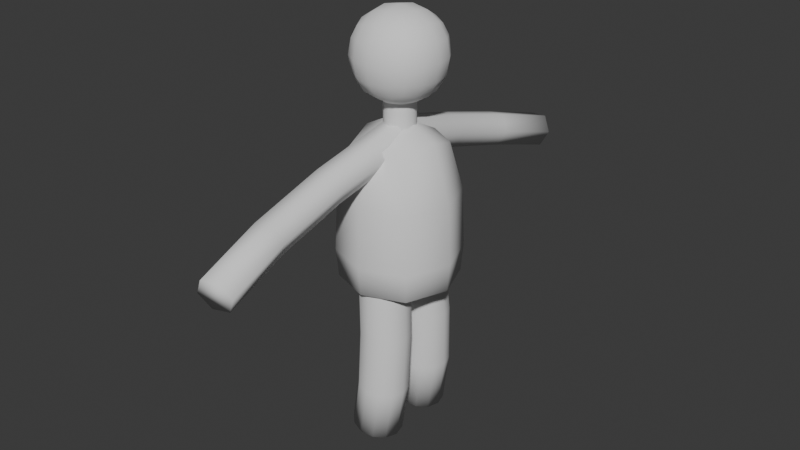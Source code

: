 # Source: Character1.blend  (saved by Blender 4.5.90; exported with 4.5.12 LTS)
import bpy
from mathutils import Matrix  # noqa: F401  (used for matrix-valued properties, if any)

bpy.ops.wm.read_factory_settings(use_empty=True)
scene = bpy.context.scene
scene.name = 'Scene'

# ---- collections
col_collection = bpy.data.collections.new('Collection'); scene.collection.children.link(col_collection)

# ---- world
world_world = bpy.data.worlds.new('World'); scene.world = world_world
world_world.use_nodes = True; world_world.node_tree.nodes.clear()
_N = world_world.node_tree.nodes; _L = world_world.node_tree.links
n0 = _N.new('ShaderNodeOutputWorld'); n0.name = 'World Output'; n0.location = (300, 300)
n1 = _N.new('ShaderNodeBackground'); n1.name = 'Background'; n1.location = (10, 300)
n1.inputs[0].default_value = (0.05088, 0.05088, 0.05088, 1.0)
_L.new(n1.outputs[0], n0.inputs[0])
n0.is_active_output = True
world_world.color = (0.05088, 0.05088, 0.05088)
world_world.use_sun_shadow = False
world_world.sun_shadow_jitter_overblur = 0.0

# ---- meshes
me_nurbspath_001 = bpy.data.meshes.new('NurbsPath.001')
me_nurbspath_001.from_pydata([(-3.335, 0.3043, 0.8503), (-3.241, -0.2579, 0.8503), (-3.332, -0.5621, 0.3771), (-3.518, -0.3043, -0.09618), (-3.612, 0.2579, -0.09618), (-3.521, 0.5621, 0.3771), (-3.335, 0.3043, 0.8503), (-3.241, -0.2579, 0.8503), (-3.332, -0.5621, 0.3771), (-3.518, -0.3043, -0.09618), (-3.612, 0.2579, -0.09618), (-3.521, 0.5621, 0.3771), (-0.7523, 0.6038, 0.07894), (-0.7145, 0.03535, 0.09579), (-0.8344, -0.2722, -0.3689), (-0.9922, -0.01119, -0.8505), (-1.03, 0.5573, -0.8673), (-0.9101, 0.8648, -0.4026), (1.645, 0.6037, -0.626), (1.616, 0.03551, -0.5897), (1.463, -0.2718, -1.045), (1.338, -0.01102, -1.536), (1.366, 0.5571, -1.572), (1.519, 0.8645, -1.117), (3.855, 0.302, -1.264), (3.752, -0.2556, -1.206), (3.561, -0.5577, -1.65), (3.472, -0.302, -2.152), (3.575, 0.2556, -2.21), (3.766, 0.5577, -1.766), (-3.821, 0.3043, 0.8503), (-3.915, -0.2579, 0.8503), (-3.824, -0.5621, 0.3771), (-3.638, -0.3043, -0.09618), (-3.544, 0.2579, -0.09618), (-3.635, 0.5621, 0.3771), (-3.821, 0.3043, 0.8503), (-3.915, -0.2579, 0.8503), (-3.824, -0.5621, 0.3771), (-3.638, -0.3043, -0.09618), (-3.544, 0.2579, -0.09618), (-3.635, 0.5621, 0.3771), (-6.404, 0.6038, 0.07894), (-6.441, 0.03535, 0.09579), (-6.321, -0.2722, -0.3689), (-6.164, -0.01119, -0.8505), (-6.126, 0.5573, -0.8673), (-6.246, 0.8648, -0.4026), (-8.8, 0.6037, -0.626), (-8.772, 0.03552, -0.5897), (-8.619, -0.2718, -1.045), (-8.494, -0.01102, -1.536), (-8.522, 0.5571, -1.572), (-8.675, 0.8645, -1.117), (-11.01, 0.302, -1.264), (-10.91, -0.2556, -1.206), (-10.72, -0.5577, -1.65), (-10.63, -0.302, -2.152), (-10.73, 0.2557, -2.21), (-10.92, 0.5577, -1.766), (0.4461, 0.6038, -0.2735), (0.3045, 0.8646, -0.7598), (0.451, 0.03543, -0.247), (0.3143, -0.272, -0.7068), (0.1727, -0.0111, -1.193), (0.1678, 0.5572, -1.22), (-7.602, 0.6038, -0.2735), (-7.46, 0.8647, -0.7598), (-7.607, 0.03543, -0.247), (-7.47, -0.272, -0.7068), (-7.329, -0.0111, -1.193), (-7.324, 0.5572, -1.22), (-4.415, 0.8374, 1.961), (-4.415, 0.8374, 3.636), (-2.741, 0.8374, 1.961), (-2.741, 0.8374, 3.636), (-4.415, -0.8374, 1.961), (-4.415, -0.8374, 3.636), (-2.741, -0.8374, 1.961), (-2.741, -0.8374, 3.636), (-3.081, 0.9595, 1.839), (-3.578, 1.021, 1.777), (-4.075, 0.9595, 1.839), (-4.537, 0.9595, 2.301), (-4.599, 1.021, 2.798), (-4.537, 0.9595, 3.295), (-4.075, 0.9595, 3.758), (-3.578, 1.021, 3.819), (-3.081, 0.9595, 3.758), (-2.618, 0.9595, 3.295), (-2.557, 1.021, 2.798), (-2.618, 0.9595, 2.301), (-2.618, -0.4968, 1.839), (-2.557, 8.526e-08, 1.777), (-2.618, 0.4968, 1.839), (-2.618, 0.4968, 3.758), (-2.557, 1.211e-07, 3.819), (-2.618, -0.4968, 3.758), (-2.618, -0.9595, 3.295), (-2.557, -1.021, 2.798), (-2.618, -0.9595, 2.301), (-4.075, -0.9595, 1.839), (-3.578, -1.021, 1.777), (-3.081, -0.9595, 1.839), (-3.081, -0.9595, 3.758), (-3.578, -1.021, 3.819), (-4.075, -0.9595, 3.758), (-4.537, -0.9595, 3.295), (-4.599, -1.021, 2.798), (-4.537, -0.9595, 2.301), (-4.537, 0.4968, 1.839), (-4.599, 2.213e-07, 1.777), (-4.537, -0.4968, 1.839), (-4.537, -0.4968, 3.758), (-4.599, 2.026e-07, 3.819), (-4.537, 0.4968, 3.758), (-4.107, 1.221, 2.269), (-4.136, 1.309, 2.798), (-4.107, 1.221, 3.328), (-3.578, 1.309, 2.24), (-3.578, 1.406, 2.798), (-3.578, 1.309, 3.356), (-3.048, 1.221, 2.269), (-3.02, 1.309, 2.798), (-3.048, 1.221, 3.328), (-2.357, 0.5295, 2.269), (-2.269, 0.5579, 2.798), (-2.357, 0.5295, 3.328), (-2.269, 5.705e-08, 2.24), (-2.172, 7.934e-08, 2.798), (-2.269, 1.085e-07, 3.356), (-2.357, -0.5295, 2.269), (-2.269, -0.5579, 2.798), (-2.357, -0.5295, 3.328), (-3.048, -1.221, 2.269), (-3.02, -1.309, 2.798), (-3.048, -1.221, 3.328), (-3.578, -1.309, 2.24), (-3.578, -1.406, 2.798), (-3.578, -1.309, 3.356), (-4.107, -1.221, 2.269), (-4.136, -1.309, 2.798), (-4.107, -1.221, 3.328), (-4.799, -0.5295, 2.269), (-4.887, -0.5579, 2.798), (-4.799, -0.5295, 3.328), (-4.887, 2.557e-07, 2.24), (-4.984, 2.335e-07, 2.798), (-4.887, 2.043e-07, 3.356), (-4.799, 0.5295, 2.269), (-4.887, 0.5579, 2.798), (-4.799, 0.5295, 3.328), (-3.048, 0.5295, 1.577), (-3.02, 1.445e-07, 1.489), (-3.048, -0.5295, 1.577), (-3.578, 0.5579, 1.489), (-3.578, 1.564e-07, 1.392), (-3.578, -0.5579, 1.489), (-4.107, 0.5295, 1.577), (-4.136, 1.605e-07, 1.489), (-4.107, -0.5295, 1.577), (-3.048, -0.5295, 4.019), (-3.02, 1.133e-07, 4.108), (-3.048, 0.5295, 4.019), (-3.578, -0.5579, 4.108), (-3.578, 1.58e-07, 4.204), (-3.578, 0.5579, 4.108), (-4.107, -0.5295, 4.019), (-4.136, 2.089e-07, 4.108), (-4.107, 0.5295, 4.019), (-3.089, 1.35e-07, 0.6769), (-3.089, 1.35e-07, 1.751), (-3.126, -0.1871, 0.6769), (-3.126, -0.1871, 1.751), (-3.232, -0.3458, 0.6769), (-3.232, -0.3458, 1.751), (-3.391, -0.4518, 0.6769), (-3.391, -0.4518, 1.751), (-3.578, -0.489, 0.6769), (-3.578, -0.489, 1.751), (-3.765, -0.4518, 0.6769), (-3.765, -0.4518, 1.751), (-3.924, -0.3458, 0.6769), (-3.924, -0.3458, 1.751), (-4.03, -0.1871, 0.6769), (-4.03, -0.1871, 1.751), (-4.067, 1.778e-07, 0.6769), (-4.067, 1.778e-07, 1.751), (-4.03, 0.1871, 0.6769), (-4.03, 0.1871, 1.751), (-3.924, 0.3458, 0.6769), (-3.924, 0.3458, 1.751), (-3.765, 0.4518, 0.6769), (-3.765, 0.4518, 1.751), (-3.578, 0.489, 0.6769), (-3.578, 0.489, 1.751), (-3.391, 0.4518, 0.6769), (-3.391, 0.4518, 1.751), (-3.232, 0.3458, 0.6769), (-3.232, 0.3458, 1.751), (-3.126, 0.1871, 0.6769), (-3.126, 0.1871, 1.751), (-4.607, 1.029, -4.312), (-4.607, 1.029, 0.08886), (-2.549, 1.029, -4.312), (-2.549, 1.029, 0.08886), (-4.607, -1.029, -4.312), (-4.607, -1.029, 0.08886), (-2.549, -1.029, -4.312), (-2.549, -1.029, 0.08886), (-4.95, 1.372, -3.253), (-2.206, 1.372, -3.253), (-2.206, -1.372, -3.253), (-4.95, -1.372, -3.253), (-3.578, 1.254, -4.323), (-4.891, 1.313, -1.395), (-3.578, 1.254, 0.3996), (-2.265, 1.313, -4.143), (-2.324, 9.774e-08, -4.323), (-2.324, 1.131e-07, 0.3996), (-2.265, -1.313, -4.143), (-3.578, -1.254, -4.323), (-3.578, -1.254, 0.3996), (-4.891, -1.313, -4.143), (-4.832, 2.189e-07, -4.323), (-4.832, 2.131e-07, 0.3996), (-4.891, 1.313, -4.143), (-2.265, 1.313, -1.395), (-2.265, -1.313, -1.395), (-4.891, -1.313, -1.395), (-5.464, 2.388e-07, -3.253), (-3.578, -1.886, -3.253), (-1.692, 7.396e-08, -3.253), (-3.578, 1.886, -3.253), (-3.578, 1.807, -1.364), (-1.771, 8.892e-08, -1.364), (-3.578, -1.807, -1.364), (-5.385, 2.239e-07, -1.364), (-3.578, 1.468e-07, -4.345), (-3.578, 1.583e-07, 1.052), (-5.385, 2.277e-07, -4.144), (-3.578, -1.807, -4.144), (-1.771, 9.276e-08, -4.144), (-3.578, 1.807, -4.144), (-3.567, -0.07694, -3.671), (-3.461, 0.3217, -3.707), (-3.17, 0.6157, -3.718), (-2.771, 0.7262, -3.702), (-2.372, 0.6235, -3.662), (-2.079, 0.3353, -3.61), (-1.971, -0.0613, -3.559), (-2.077, -0.46, -3.523), (-2.369, -0.7539, -3.512), (-2.767, -0.8644, -3.528), (-3.167, -0.7618, -3.568), (-3.459, -0.4735, -3.62), (-3.435, -0.2279, -5.77), (-3.331, 0.1729, -5.775), (-3.04, 0.4681, -5.768), (-2.642, 0.5787, -5.749), (-2.241, 0.475, -5.725), (-1.947, 0.1849, -5.702), (-1.837, -0.214, -5.686), (-1.941, -0.6148, -5.681), (-2.231, -0.9101, -5.688), (-2.63, -1.021, -5.707), (-3.03, -0.917, -5.731), (-3.325, -0.6268, -5.754), (-3.355, -0.1931, -7.585), (-3.253, 0.2066, -7.549), (-2.964, 0.5011, -7.517), (-2.565, 0.6117, -7.496), (-2.164, 0.5085, -7.492), (-1.868, 0.2194, -7.506), (-1.756, -0.1783, -7.535), (-1.859, -0.578, -7.57), (-2.148, -0.8725, -7.603), (-2.547, -0.9831, -7.624), (-2.948, -0.8799, -7.628), (-3.244, -0.5908, -7.614), (-3.329, 0.02587, -9.113), (-3.228, 0.4176, -9.026), (-2.939, 0.7073, -8.961), (-2.54, 0.8173, -8.936), (-2.139, 0.7181, -8.958), (-1.842, 0.4364, -9.022), (-1.729, 0.04751, -9.109), (-1.831, -0.3442, -9.196), (-2.12, -0.6339, -9.261), (-2.518, -0.7439, -9.286), (-2.92, -0.6447, -9.264), (-3.216, -0.363, -9.201), (-3.589, -0.07694, -3.671), (-3.695, 0.3217, -3.707), (-3.986, 0.6157, -3.718), (-4.385, 0.7262, -3.702), (-4.784, 0.6235, -3.662), (-5.077, 0.3353, -3.61), (-5.185, -0.0613, -3.559), (-5.079, -0.46, -3.523), (-4.787, -0.7539, -3.512), (-4.389, -0.8644, -3.528), (-3.989, -0.7618, -3.568), (-3.697, -0.4735, -3.62), (-3.721, -0.2279, -5.77), (-3.825, 0.1729, -5.775), (-4.116, 0.4681, -5.768), (-4.514, 0.5787, -5.749), (-4.914, 0.475, -5.725), (-5.209, 0.1849, -5.702), (-5.319, -0.214, -5.686), (-5.215, -0.6148, -5.681), (-4.924, -0.9101, -5.688), (-4.526, -1.021, -5.707), (-4.126, -0.917, -5.731), (-3.831, -0.6268, -5.754), (-3.8, -0.1931, -7.585), (-3.903, 0.2066, -7.549), (-4.192, 0.5011, -7.517), (-4.591, 0.6117, -7.496), (-4.992, 0.5085, -7.492), (-5.288, 0.2194, -7.506), (-5.4, -0.1783, -7.535), (-5.297, -0.578, -7.57), (-5.008, -0.8725, -7.603), (-4.609, -0.9831, -7.624), (-4.208, -0.8799, -7.628), (-3.912, -0.5908, -7.614), (-3.827, 0.02587, -9.113), (-3.928, 0.4176, -9.026), (-4.217, 0.7073, -8.961), (-4.616, 0.8173, -8.936), (-5.017, 0.7181, -8.958), (-5.314, 0.4364, -9.022), (-5.427, 0.04751, -9.109), (-5.325, -0.3442, -9.196), (-5.036, -0.6339, -9.261), (-4.638, -0.7439, -9.286), (-4.236, -0.6447, -9.264), (-3.939, -0.363, -9.201), (-3.395, -0.2105, -6.678), (-3.284, -0.6088, -6.684), (-3.292, 0.1897, -6.662), (-3.002, 0.4846, -6.642), (-2.603, 0.5952, -6.622), (-2.203, 0.4918, -6.608), (-1.908, 0.2021, -6.604), (-1.797, -0.1962, -6.61), (-1.9, -0.5964, -6.626), (-2.19, -0.8913, -6.646), (-2.588, -1.002, -6.665), (-2.989, -0.8985, -6.679), (-3.761, -0.2105, -6.678), (-3.872, -0.6088, -6.684), (-3.864, 0.1897, -6.662), (-4.154, 0.4846, -6.642), (-4.552, 0.5952, -6.622), (-4.953, 0.4918, -6.608), (-5.248, 0.2021, -6.604), (-5.359, -0.1962, -6.61), (-5.256, -0.5964, -6.626), (-4.966, -0.8913, -6.646), (-4.568, -1.002, -6.665), (-4.167, -0.8985, -6.679), (-2.537, -0.3665, -9.201), (-2.942, 0.01835, -9.115), (-2.116, 0.05504, -9.107), (-2.522, 0.4399, -9.021), (-4.619, -0.3665, -9.201), (-4.214, 0.01835, -9.115), (-5.039, 0.05504, -9.107), (-4.634, 0.4399, -9.021)], [], [(25, 28, 29, 24), (26, 27, 28, 25), (3, 5, 4), (2, 5, 3), (2, 0, 5), (1, 0, 2), (6, 12, 17, 11), (7, 13, 12, 6), (8, 14, 13, 7), (9, 15, 14, 8), (10, 16, 15, 9), (11, 17, 16, 10), (60, 18, 23, 61), (62, 19, 18, 60), (63, 20, 19, 62), (64, 21, 20, 63), (65, 22, 21, 64), (61, 23, 22, 65), (18, 24, 29, 23), (19, 25, 24, 18), (20, 26, 25, 19), (21, 27, 26, 20), (22, 28, 27, 21), (23, 29, 28, 22), (33, 34, 35), (32, 33, 35), (32, 35, 30), (31, 32, 30), (36, 41, 47, 42), (37, 36, 42, 43), (38, 37, 43, 44), (39, 38, 44, 45), (40, 39, 45, 46), (41, 40, 46, 47), (66, 67, 53, 48), (68, 66, 48, 49), (69, 68, 49, 50), (70, 69, 50, 51), (71, 70, 51, 52), (67, 71, 52, 53), (48, 53, 59, 54), (49, 48, 54, 55), (50, 49, 55, 56), (51, 50, 56, 57), (52, 51, 57, 58), (53, 52, 58, 59), (17, 61, 65, 16), (16, 65, 64, 15), (15, 64, 63, 14), (14, 63, 62, 13), (13, 62, 60, 12), (12, 60, 61, 17), (47, 46, 71, 67), (46, 45, 70, 71), (45, 44, 69, 70), (44, 43, 68, 69), (43, 42, 66, 68), (42, 47, 67, 66), (55, 58, 57, 56), (59, 58, 55, 54), (116, 117, 120, 119), (117, 118, 121, 120), (119, 120, 123, 122), (120, 121, 124, 123), (72, 83, 116, 82), (83, 84, 117, 116), (84, 85, 118, 117), (85, 73, 86, 118), (118, 86, 87, 121), (121, 87, 88, 124), (124, 88, 75, 89), (123, 124, 89, 90), (122, 123, 90, 91), (80, 122, 91, 74), (81, 119, 122, 80), (82, 116, 119, 81), (125, 126, 129, 128), (126, 127, 130, 129), (128, 129, 132, 131), (129, 130, 133, 132), (74, 91, 125, 94), (91, 90, 126, 125), (90, 89, 127, 126), (89, 75, 95, 127), (127, 95, 96, 130), (130, 96, 97, 133), (133, 97, 79, 98), (132, 133, 98, 99), (131, 132, 99, 100), (92, 131, 100, 78), (93, 128, 131, 92), (94, 125, 128, 93), (134, 135, 138, 137), (135, 136, 139, 138), (137, 138, 141, 140), (138, 139, 142, 141), (78, 100, 134, 103), (100, 99, 135, 134), (99, 98, 136, 135), (98, 79, 104, 136), (136, 104, 105, 139), (139, 105, 106, 142), (142, 106, 77, 107), (141, 142, 107, 108), (140, 141, 108, 109), (101, 140, 109, 76), (102, 137, 140, 101), (103, 134, 137, 102), (143, 144, 147, 146), (144, 145, 148, 147), (146, 147, 150, 149), (147, 148, 151, 150), (76, 109, 143, 112), (109, 108, 144, 143), (108, 107, 145, 144), (107, 77, 113, 145), (145, 113, 114, 148), (148, 114, 115, 151), (151, 115, 73, 85), (150, 151, 85, 84), (149, 150, 84, 83), (110, 149, 83, 72), (111, 146, 149, 110), (112, 143, 146, 111), (152, 153, 156, 155), (153, 154, 157, 156), (155, 156, 159, 158), (156, 157, 160, 159), (74, 94, 152, 80), (94, 93, 153, 152), (93, 92, 154, 153), (92, 78, 103, 154), (154, 103, 102, 157), (157, 102, 101, 160), (160, 101, 76, 112), (159, 160, 112, 111), (158, 159, 111, 110), (82, 158, 110, 72), (81, 155, 158, 82), (80, 152, 155, 81), (161, 162, 165, 164), (162, 163, 166, 165), (164, 165, 168, 167), (165, 166, 169, 168), (79, 97, 161, 104), (97, 96, 162, 161), (96, 95, 163, 162), (95, 75, 88, 163), (163, 88, 87, 166), (166, 87, 86, 169), (169, 86, 73, 115), (168, 169, 115, 114), (167, 168, 114, 113), (106, 167, 113, 77), (105, 164, 167, 106), (104, 161, 164, 105), (173, 175, 174, 172), (175, 177, 176, 174), (177, 179, 178, 176), (179, 181, 180, 178), (181, 183, 182, 180), (183, 185, 184, 182), (185, 187, 186, 184), (187, 189, 188, 186), (189, 191, 190, 188), (191, 193, 192, 190), (193, 195, 194, 192), (195, 197, 196, 194), (197, 199, 198, 196), (199, 201, 200, 198), (201, 171, 170, 200), (210, 215, 234, 233), (215, 203, 216, 234), (234, 216, 205, 227), (233, 234, 227, 211), (211, 227, 235, 232), (227, 205, 219, 235), (235, 219, 209, 228), (232, 235, 228, 212), (212, 228, 236, 231), (228, 209, 222, 236), (236, 222, 207, 229), (231, 236, 229, 213), (213, 229, 237, 230), (229, 207, 225, 237), (237, 225, 203, 215), (230, 237, 215, 210), (204, 218, 238, 214), (218, 208, 221, 238), (238, 221, 206, 224), (214, 238, 224, 202), (209, 219, 239, 222), (219, 205, 216, 239), (239, 216, 203, 225), (222, 239, 225, 207), (206, 223, 240, 224), (223, 213, 230, 240), (240, 230, 210, 226), (224, 240, 226, 202), (208, 220, 241, 221), (220, 212, 231, 241), (241, 231, 213, 223), (221, 241, 223, 206), (204, 217, 242, 218), (217, 211, 232, 242), (242, 232, 212, 220), (218, 242, 220, 208), (202, 226, 243, 214), (226, 210, 233, 243), (243, 233, 211, 217), (214, 243, 217, 204), (244, 256, 267, 255), (245, 257, 256, 244), (246, 258, 257, 245), (247, 259, 258, 246), (248, 260, 259, 247), (249, 261, 260, 248), (250, 262, 261, 249), (251, 263, 262, 250), (252, 264, 263, 251), (253, 265, 264, 252), (254, 266, 265, 253), (255, 267, 266, 254), (340, 268, 279, 341), (342, 269, 268, 340), (343, 270, 269, 342), (344, 271, 270, 343), (345, 272, 271, 344), (346, 273, 272, 345), (347, 274, 273, 346), (348, 275, 274, 347), (349, 276, 275, 348), (350, 277, 276, 349), (351, 278, 277, 350), (341, 279, 278, 351), (268, 280, 291, 279), (269, 281, 280, 268), (270, 282, 281, 269), (271, 283, 282, 270), (272, 284, 283, 271), (273, 285, 284, 272), (274, 286, 285, 273), (275, 287, 286, 274), (276, 288, 287, 275), (277, 289, 288, 276), (278, 290, 289, 277), (279, 291, 290, 278), (292, 303, 315, 304), (293, 292, 304, 305), (294, 293, 305, 306), (295, 294, 306, 307), (296, 295, 307, 308), (297, 296, 308, 309), (298, 297, 309, 310), (299, 298, 310, 311), (300, 299, 311, 312), (301, 300, 312, 313), (302, 301, 313, 314), (303, 302, 314, 315), (352, 353, 327, 316), (354, 352, 316, 317), (355, 354, 317, 318), (356, 355, 318, 319), (357, 356, 319, 320), (358, 357, 320, 321), (359, 358, 321, 322), (360, 359, 322, 323), (361, 360, 323, 324), (362, 361, 324, 325), (363, 362, 325, 326), (353, 363, 326, 327), (316, 327, 339, 328), (317, 316, 328, 329), (318, 317, 329, 330), (319, 318, 330, 331), (320, 319, 331, 332), (321, 320, 332, 333), (322, 321, 333, 334), (323, 322, 334, 335), (324, 323, 335, 336), (325, 324, 336, 337), (326, 325, 337, 338), (327, 326, 338, 339), (267, 341, 351, 266), (266, 351, 350, 265), (265, 350, 349, 264), (264, 349, 348, 263), (263, 348, 347, 262), (262, 347, 346, 261), (261, 346, 345, 260), (260, 345, 344, 259), (259, 344, 343, 258), (258, 343, 342, 257), (257, 342, 340, 256), (256, 340, 341, 267), (315, 314, 363, 353), (314, 313, 362, 363), (313, 312, 361, 362), (312, 311, 360, 361), (311, 310, 359, 360), (310, 309, 358, 359), (309, 308, 357, 358), (308, 307, 356, 357), (307, 306, 355, 356), (306, 305, 354, 355), (305, 304, 352, 354), (304, 315, 353, 352), (290, 364, 288, 289), (364, 366, 287, 288), (366, 285, 286, 287), (291, 365, 364, 290), (365, 367, 366, 364), (367, 284, 285, 366), (280, 281, 365, 291), (281, 282, 367, 365), (282, 283, 284, 367), (337, 336, 368, 338), (336, 335, 370, 368), (335, 334, 333, 370), (338, 368, 369, 339), (368, 370, 371, 369), (370, 333, 332, 371), (339, 369, 329, 328), (369, 371, 330, 329), (371, 332, 331, 330), (171, 173, 172, 170)])
me_nurbspath_001.polygons.foreach_set('use_smooth', [True] * 326)
_uv = me_nurbspath_001.uv_layers.new(name='UVMap')
_uv.uv.foreach_set('vector', [1.0, 0.1667, 1.0, 0.6667, 1.0, 0.8333, 1.0, 0.0, 1.0, 0.3333, 1.0, 0.5, 1.0, 0.6667, 1.0, 0.1667, 0.6, 0.0, 1.0, 0.0, 0.8, 0.0, 0.4, 0.0, 1.0, 0.0, 0.6, 0.0, 0.4, 0.0, 0.0, 0.0, 1.0, 0.0, 0.2, 0.0, 0.0, 0.0, 0.4, 0.0, 0.0, 1.0, 0.3333, 1.0, 0.3333, 0.8333, 0.0, 0.8333, 0.0, 0.1667, 0.3333, 0.1667, 0.3333, 0.0, 0.0, 0.0, 0.0, 0.3333, 0.3333, 0.3333, 0.3333, 0.1667, 0.0, 0.1667, 0.0, 0.5, 0.3333, 0.5, 0.3333, 0.3333, 0.0, 0.3333, 0.0, 0.6667, 0.3333, 0.6667, 0.3333, 0.5, 0.0, 0.5, 0.0, 0.8333, 0.3333, 0.8333, 0.3333, 0.6667, 0.0, 0.6667, 0.5, 1.0, 0.6667, 1.0, 0.6667, 0.8333, 0.5, 0.8333, 0.5, 0.1667, 0.6667, 0.1667, 0.6667, 0.0, 0.5, 0.0, 0.5, 0.3333, 0.6667, 0.3333, 0.6667, 0.1667, 0.5, 0.1667, 0.5, 0.5, 0.6667, 0.5, 0.6667, 0.3333, 0.5, 0.3333, 0.5, 0.6667, 0.6667, 0.6667, 0.6667, 0.5, 0.5, 0.5, 0.5, 0.8333, 0.6667, 0.8333, 0.6667, 0.6667, 0.5, 0.6667, 0.6667, 1.0, 1.0, 1.0, 1.0, 0.8333, 0.6667, 0.8333, 0.6667, 0.1667, 1.0, 0.1667, 1.0, 0.0, 0.6667, 0.0, 0.6667, 0.3333, 1.0, 0.3333, 1.0, 0.1667, 0.6667, 0.1667, 0.6667, 0.5, 1.0, 0.5, 1.0, 0.3333, 0.6667, 0.3333, 0.6667, 0.6667, 1.0, 0.6667, 1.0, 0.5, 0.6667, 0.5, 0.6667, 0.8333, 1.0, 0.8333, 1.0, 0.6667, 0.6667, 0.6667, 0.6, 0.0, 0.8, 0.0, 1.0, 0.0, 0.4, 0.0, 0.6, 0.0, 1.0, 0.0, 0.4, 0.0, 1.0, 0.0, 0.0, 0.0, 0.2, 0.0, 0.4, 0.0, 0.0, 0.0, 0.0, 1.0, 0.0, 0.8333, 0.3333, 0.8333, 0.3333, 1.0, 0.0, 0.1667, 0.0, 0.0, 0.3333, 0.0, 0.3333, 0.1667, 0.0, 0.3333, 0.0, 0.1667, 0.3333, 0.1667, 0.3333, 0.3333, 0.0, 0.5, 0.0, 0.3333, 0.3333, 0.3333, 0.3333, 0.5, 0.0, 0.6667, 0.0, 0.5, 0.3333, 0.5, 0.3333, 0.6667, 0.0, 0.8333, 0.0, 0.6667, 0.3333, 0.6667, 0.3333, 0.8333, 0.5, 1.0, 0.5, 0.8333, 0.6667, 0.8333, 0.6667, 1.0, 0.5, 0.1667, 0.5, 0.0, 0.6667, 0.0, 0.6667, 0.1667, 0.5, 0.3333, 0.5, 0.1667, 0.6667, 0.1667, 0.6667, 0.3333, 0.5, 0.5, 0.5, 0.3333, 0.6667, 0.3333, 0.6667, 0.5, 0.5, 0.6667, 0.5, 0.5, 0.6667, 0.5, 0.6667, 0.6667, 0.5, 0.8333, 0.5, 0.6667, 0.6667, 0.6667, 0.6667, 0.8333, 0.6667, 1.0, 0.6667, 0.8333, 1.0, 0.8333, 1.0, 1.0, 0.6667, 0.1667, 0.6667, 0.0, 1.0, 0.0, 1.0, 0.1667, 0.6667, 0.3333, 0.6667, 0.1667, 1.0, 0.1667, 1.0, 0.3333, 0.6667, 0.5, 0.6667, 0.3333, 1.0, 0.3333, 1.0, 0.5, 0.6667, 0.6667, 0.6667, 0.5, 1.0, 0.5, 1.0, 0.6667, 0.6667, 0.8333, 0.6667, 0.6667, 1.0, 0.6667, 1.0, 0.8333, 0.3333, 0.8333, 0.5, 0.8333, 0.5, 0.6667, 0.3333, 0.6667, 0.3333, 0.6667, 0.5, 0.6667, 0.5, 0.5, 0.3333, 0.5, 0.3333, 0.5, 0.5, 0.5, 0.5, 0.3333, 0.3333, 0.3333, 0.3333, 0.3333, 0.5, 0.3333, 0.5, 0.1667, 0.3333, 0.1667, 0.3333, 0.1667, 0.5, 0.1667, 0.5, 0.0, 0.3333, 0.0, 0.3333, 1.0, 0.5, 1.0, 0.5, 0.8333, 0.3333, 0.8333, 0.3333, 0.8333, 0.3333, 0.6667, 0.5, 0.6667, 0.5, 0.8333, 0.3333, 0.6667, 0.3333, 0.5, 0.5, 0.5, 0.5, 0.6667, 0.3333, 0.5, 0.3333, 0.3333, 0.5, 0.3333, 0.5, 0.5, 0.3333, 0.3333, 0.3333, 0.1667, 0.5, 0.1667, 0.5, 0.3333, 0.3333, 0.1667, 0.3333, 0.0, 0.5, 0.0, 0.5, 0.1667, 0.3333, 1.0, 0.3333, 0.8333, 0.5, 0.8333, 0.5, 1.0, 1.0, 0.1667, 1.0, 0.6667, 1.0, 0.5, 1.0, 0.3333, 0.0, 0.0, 0.0, 0.0, 0.0, 0.0, 0.0, 0.0, 0.4375, 0.0625, 0.5, 0.0625, 0.5, 0.125, 0.4375, 0.125, 0.5, 0.0625, 0.5625, 0.0625, 0.5625, 0.125, 0.5, 0.125, 0.4375, 0.125, 0.5, 0.125, 0.5, 0.1875, 0.4375, 0.1875, 0.5, 0.125, 0.5625, 0.125, 0.5625, 0.1875, 0.5, 0.1875, 0.375, 0.0, 0.4375, 0.0, 0.4375, 0.0625, 0.375, 0.0625, 0.4375, 0.0, 0.5, 0.0, 0.5, 0.0625, 0.4375, 0.0625, 0.5, 0.0, 0.5625, 0.0, 0.5625, 0.0625, 0.5, 0.0625, 0.5625, 0.0, 0.625, 0.0, 0.625, 0.0625, 0.5625, 0.0625, 0.5625, 0.0625, 0.625, 0.0625, 0.625, 0.125, 0.5625, 0.125, 0.5625, 0.125, 0.625, 0.125, 0.625, 0.1875, 0.5625, 0.1875, 0.5625, 0.1875, 0.625, 0.1875, 0.625, 0.25, 0.5625, 0.25, 0.5, 0.1875, 0.5625, 0.1875, 0.5625, 0.25, 0.5, 0.25, 0.4375, 0.1875, 0.5, 0.1875, 0.5, 0.25, 0.4375, 0.25, 0.375, 0.1875, 0.4375, 0.1875, 0.4375, 0.25, 0.375, 0.25, 0.375, 0.125, 0.4375, 0.125, 0.4375, 0.1875, 0.375, 0.1875, 0.375, 0.0625, 0.4375, 0.0625, 0.4375, 0.125, 0.375, 0.125, 0.4375, 0.3125, 0.5, 0.3125, 0.5, 0.375, 0.4375, 0.375, 0.5, 0.3125, 0.5625, 0.3125, 0.5625, 0.375, 0.5, 0.375, 0.4375, 0.375, 0.5, 0.375, 0.5, 0.4375, 0.4375, 0.4375, 0.5, 0.375, 0.5625, 0.375, 0.5625, 0.4375, 0.5, 0.4375, 0.375, 0.25, 0.4375, 0.25, 0.4375, 0.3125, 0.375, 0.3125, 0.4375, 0.25, 0.5, 0.25, 0.5, 0.3125, 0.4375, 0.3125, 0.5, 0.25, 0.5625, 0.25, 0.5625, 0.3125, 0.5, 0.3125, 0.5625, 0.25, 0.625, 0.25, 0.625, 0.3125, 0.5625, 0.3125, 0.5625, 0.3125, 0.625, 0.3125, 0.625, 0.375, 0.5625, 0.375, 0.5625, 0.375, 0.625, 0.375, 0.625, 0.4375, 0.5625, 0.4375, 0.5625, 0.4375, 0.625, 0.4375, 0.625, 0.5, 0.5625, 0.5, 0.5, 0.4375, 0.5625, 0.4375, 0.5625, 0.5, 0.5, 0.5, 0.4375, 0.4375, 0.5, 0.4375, 0.5, 0.5, 0.4375, 0.5, 0.375, 0.4375, 0.4375, 0.4375, 0.4375, 0.5, 0.375, 0.5, 0.375, 0.375, 0.4375, 0.375, 0.4375, 0.4375, 0.375, 0.4375, 0.375, 0.3125, 0.4375, 0.3125, 0.4375, 0.375, 0.375, 0.375, 0.4375, 0.5625, 0.5, 0.5625, 0.5, 0.625, 0.4375, 0.625, 0.5, 0.5625, 0.5625, 0.5625, 0.5625, 0.625, 0.5, 0.625, 0.4375, 0.625, 0.5, 0.625, 0.5, 0.6875, 0.4375, 0.6875, 0.5, 0.625, 0.5625, 0.625, 0.5625, 0.6875, 0.5, 0.6875, 0.375, 0.5, 0.4375, 0.5, 0.4375, 0.5625, 0.375, 0.5625, 0.4375, 0.5, 0.5, 0.5, 0.5, 0.5625, 0.4375, 0.5625, 0.5, 0.5, 0.5625, 0.5, 0.5625, 0.5625, 0.5, 0.5625, 0.5625, 0.5, 0.625, 0.5, 0.625, 0.5625, 0.5625, 0.5625, 0.5625, 0.5625, 0.625, 0.5625, 0.625, 0.625, 0.5625, 0.625, 0.5625, 0.625, 0.625, 0.625, 0.625, 0.6875, 0.5625, 0.6875, 0.5625, 0.6875, 0.625, 0.6875, 0.625, 0.75, 0.5625, 0.75, 0.5, 0.6875, 0.5625, 0.6875, 0.5625, 0.75, 0.5, 0.75, 0.4375, 0.6875, 0.5, 0.6875, 0.5, 0.75, 0.4375, 0.75, 0.375, 0.6875, 0.4375, 0.6875, 0.4375, 0.75, 0.375, 0.75, 0.375, 0.625, 0.4375, 0.625, 0.4375, 0.6875, 0.375, 0.6875, 0.375, 0.5625, 0.4375, 0.5625, 0.4375, 0.625, 0.375, 0.625, 0.4375, 0.8125, 0.5, 0.8125, 0.5, 0.875, 0.4375, 0.875, 0.5, 0.8125, 0.5625, 0.8125, 0.5625, 0.875, 0.5, 0.875, 0.4375, 0.875, 0.5, 0.875, 0.5, 0.9375, 0.4375, 0.9375, 0.5, 0.875, 0.5625, 0.875, 0.5625, 0.9375, 0.5, 0.9375, 0.375, 0.75, 0.4375, 0.75, 0.4375, 0.8125, 0.375, 0.8125, 0.4375, 0.75, 0.5, 0.75, 0.5, 0.8125, 0.4375, 0.8125, 0.5, 0.75, 0.5625, 0.75, 0.5625, 0.8125, 0.5, 0.8125, 0.5625, 0.75, 0.625, 0.75, 0.625, 0.8125, 0.5625, 0.8125, 0.5625, 0.8125, 0.625, 0.8125, 0.625, 0.875, 0.5625, 0.875, 0.5625, 0.875, 0.625, 0.875, 0.625, 0.9375, 0.5625, 0.9375, 0.5625, 0.9375, 0.625, 0.9375, 0.625, 1.0, 0.5625, 1.0, 0.5, 0.9375, 0.5625, 0.9375, 0.5625, 1.0, 0.5, 1.0, 0.4375, 0.9375, 0.5, 0.9375, 0.5, 1.0, 0.4375, 1.0, 0.375, 0.9375, 0.4375, 0.9375, 0.4375, 1.0, 0.375, 1.0, 0.375, 0.875, 0.4375, 0.875, 0.4375, 0.9375, 0.375, 0.9375, 0.375, 0.8125, 0.4375, 0.8125, 0.4375, 0.875, 0.375, 0.875, 0.1875, 0.5625, 0.25, 0.5625, 0.25, 0.625, 0.1875, 0.625, 0.25, 0.5625, 0.3125, 0.5625, 0.3125, 0.625, 0.25, 0.625, 0.1875, 0.625, 0.25, 0.625, 0.25, 0.6875, 0.1875, 0.6875, 0.25, 0.625, 0.3125, 0.625, 0.3125, 0.6875, 0.25, 0.6875, 0.125, 0.5, 0.1875, 0.5, 0.1875, 0.5625, 0.125, 0.5625, 0.1875, 0.5, 0.25, 0.5, 0.25, 0.5625, 0.1875, 0.5625, 0.25, 0.5, 0.3125, 0.5, 0.3125, 0.5625, 0.25, 0.5625, 0.3125, 0.5, 0.375, 0.5, 0.375, 0.5625, 0.3125, 0.5625, 0.3125, 0.5625, 0.375, 0.5625, 0.375, 0.625, 0.3125, 0.625, 0.3125, 0.625, 0.375, 0.625, 0.375, 0.6875, 0.3125, 0.6875, 0.3125, 0.6875, 0.375, 0.6875, 0.375, 0.75, 0.3125, 0.75, 0.25, 0.6875, 0.3125, 0.6875, 0.3125, 0.75, 0.25, 0.75, 0.1875, 0.6875, 0.25, 0.6875, 0.25, 0.75, 0.1875, 0.75, 0.125, 0.6875, 0.1875, 0.6875, 0.1875, 0.75, 0.125, 0.75, 0.125, 0.625, 0.1875, 0.625, 0.1875, 0.6875, 0.125, 0.6875, 0.125, 0.5625, 0.1875, 0.5625, 0.1875, 0.625, 0.125, 0.625, 0.6875, 0.5625, 0.75, 0.5625, 0.75, 0.625, 0.6875, 0.625, 0.75, 0.5625, 0.8125, 0.5625, 0.8125, 0.625, 0.75, 0.625, 0.6875, 0.625, 0.75, 0.625, 0.75, 0.6875, 0.6875, 0.6875, 0.75, 0.625, 0.8125, 0.625, 0.8125, 0.6875, 0.75, 0.6875, 0.625, 0.5, 0.6875, 0.5, 0.6875, 0.5625, 0.625, 0.5625, 0.6875, 0.5, 0.75, 0.5, 0.75, 0.5625, 0.6875, 0.5625, 0.75, 0.5, 0.8125, 0.5, 0.8125, 0.5625, 0.75, 0.5625, 0.8125, 0.5, 0.875, 0.5, 0.875, 0.5625, 0.8125, 0.5625, 0.8125, 0.5625, 0.875, 0.5625, 0.875, 0.625, 0.8125, 0.625, 0.8125, 0.625, 0.875, 0.625, 0.875, 0.6875, 0.8125, 0.6875, 0.8125, 0.6875, 0.875, 0.6875, 0.875, 0.75, 0.8125, 0.75, 0.75, 0.6875, 0.8125, 0.6875, 0.8125, 0.75, 0.75, 0.75, 0.6875, 0.6875, 0.75, 0.6875, 0.75, 0.75, 0.6875, 0.75, 0.625, 0.6875, 0.6875, 0.6875, 0.6875, 0.75, 0.625, 0.75, 0.625, 0.625, 0.6875, 0.625, 0.6875, 0.6875, 0.625, 0.6875, 0.625, 0.5625, 0.6875, 0.5625, 0.6875, 0.625, 0.625, 0.625, 0.9375, 1.0, 0.875, 1.0, 0.875, 0.5, 0.9375, 0.5, 0.875, 1.0, 0.8125, 1.0, 0.8125, 0.5, 0.875, 0.5, 0.8125, 1.0, 0.75, 1.0, 0.75, 0.5, 0.8125, 0.5, 0.75, 1.0, 0.6875, 1.0, 0.6875, 0.5, 0.75, 0.5, 0.6875, 1.0, 0.625, 1.0, 0.625, 0.5, 0.6875, 0.5, 0.625, 1.0, 0.5625, 1.0, 0.5625, 0.5, 0.625, 0.5, 0.5625, 1.0, 0.5, 1.0, 0.5, 0.5, 0.5625, 0.5, 0.5, 1.0, 0.4375, 1.0, 0.4375, 0.5, 0.5, 0.5, 0.4375, 1.0, 0.375, 1.0, 0.375, 0.5, 0.4375, 0.5, 0.375, 1.0, 0.3125, 1.0, 0.3125, 0.5, 0.375, 0.5, 0.3125, 1.0, 0.25, 1.0, 0.25, 0.5, 0.3125, 0.5, 0.25, 1.0, 0.1875, 1.0, 0.1875, 0.5, 0.25, 0.5, 0.1875, 1.0, 0.125, 1.0, 0.125, 0.5, 0.1875, 0.5, 0.125, 1.0, 0.0625, 1.0, 0.0625, 0.5, 0.125, 0.5, 0.0625, 1.0, 0.0, 1.0, 0.0, 0.5, 0.0625, 0.5, 0.3857, 0.0, 0.5054, 0.0, 0.5093, 0.125, 0.4206, 0.125, 0.5054, 0.0, 0.625, 0.0, 0.625, 0.125, 0.5093, 0.125, 0.5093, 0.125, 0.625, 0.125, 0.625, 0.25, 0.5101, 0.25, 0.4206, 0.125, 0.5093, 0.125, 0.5101, 0.25, 0.4238, 0.25, 0.4238, 0.25, 0.5101, 0.25, 0.5101, 0.375, 0.4238, 0.375, 0.5101, 0.25, 0.625, 0.25, 0.625, 0.375, 0.5101, 0.375, 0.5101, 0.375, 0.625, 0.375, 0.625, 0.5, 0.5102, 0.5, 0.4238, 0.375, 0.5101, 0.375, 0.5102, 0.5, 0.4238, 0.5, 0.4238, 0.5, 0.5102, 0.5, 0.5103, 0.625, 0.4238, 0.625, 0.5102, 0.5, 0.625, 0.5, 0.6265, 0.625, 0.5103, 0.625, 0.5103, 0.625, 0.6265, 0.625, 0.625, 0.75, 0.5102, 0.75, 0.4238, 0.625, 0.5103, 0.625, 0.5102, 0.75, 0.4238, 0.75, 0.4238, 0.75, 0.5102, 0.75, 0.5093, 0.875, 0.4206, 0.875, 0.5102, 0.75, 0.625, 0.75, 0.625, 0.875, 0.5093, 0.875, 0.5093, 0.875, 0.625, 0.875, 0.625, 1.0, 0.5054, 1.0, 0.4206, 0.875, 0.5093, 0.875, 0.5054, 1.0, 0.3857, 1.0, 0.125, 0.5, 0.25, 0.5, 0.2467, 0.625, 0.125, 0.625, 0.25, 0.5, 0.375, 0.5, 0.3418, 0.625, 0.2467, 0.625, 0.2467, 0.625, 0.3418, 0.625, 0.375, 0.75, 0.25, 0.75, 0.125, 0.625, 0.2467, 0.625, 0.25, 0.75, 0.125, 0.75, 0.625, 0.5, 0.75, 0.5, 0.7501, 0.625, 0.6265, 0.625, 0.75, 0.5, 0.875, 0.5, 0.875, 0.625, 0.7501, 0.625, 0.7501, 0.625, 0.875, 0.625, 0.875, 0.75, 0.75, 0.75, 0.6265, 0.625, 0.7501, 0.625, 0.75, 0.75, 0.625, 0.75, 0.375, 0.75, 0.3843, 0.75, 0.3843, 0.875, 0.375, 0.875, 0.3843, 0.75, 0.4238, 0.75, 0.4206, 0.875, 0.3843, 0.875, 0.3843, 0.875, 0.4206, 0.875, 0.3857, 1.0, 0.3804, 1.0, 0.375, 0.875, 0.3843, 0.875, 0.3804, 1.0, 0.375, 1.0, 0.375, 0.5, 0.3843, 0.5, 0.3818, 0.625, 0.3418, 0.625, 0.3843, 0.5, 0.4238, 0.5, 0.4238, 0.625, 0.3818, 0.625, 0.3818, 0.625, 0.4238, 0.625, 0.4238, 0.75, 0.3843, 0.75, 0.3418, 0.625, 0.3818, 0.625, 0.3843, 0.75, 0.375, 0.75, 0.375, 0.25, 0.3851, 0.25, 0.3851, 0.375, 0.375, 0.375, 0.3851, 0.25, 0.4238, 0.25, 0.4238, 0.375, 0.3851, 0.375, 0.3851, 0.375, 0.4238, 0.375, 0.4238, 0.5, 0.3843, 0.5, 0.375, 0.375, 0.3851, 0.375, 0.3843, 0.5, 0.375, 0.5, 0.375, 0.0, 0.3804, 0.0, 0.3843, 0.125, 0.375, 0.125, 0.3804, 0.0, 0.3857, 0.0, 0.4206, 0.125, 0.3843, 0.125, 0.3843, 0.125, 0.4206, 0.125, 0.4238, 0.25, 0.3851, 0.25, 0.375, 0.125, 0.3843, 0.125, 0.3851, 0.25, 0.375, 0.25, 0.0, 1.0, 0.3333, 1.0, 0.3333, 0.9167, 0.0, 0.9167, 0.0, 0.08333, 0.3333, 0.08333, 0.3333, 0.0, 0.0, 0.0, 0.0, 0.1667, 0.3333, 0.1667, 0.3333, 0.08333, 0.0, 0.08333, 0.0, 0.25, 0.3333, 0.25, 0.3333, 0.1667, 0.0, 0.1667, 0.0, 0.3333, 0.3333, 0.3333, 0.3333, 0.25, 0.0, 0.25, 0.0, 0.4167, 0.3333, 0.4167, 0.3333, 0.3333, 0.0, 0.3333, 0.0, 0.5, 0.3333, 0.5, 0.3333, 0.4167, 0.0, 0.4167, 0.0, 0.5833, 0.3333, 0.5833, 0.3333, 0.5, 0.0, 0.5, 0.0, 0.6667, 0.3333, 0.6667, 0.3333, 0.5833, 0.0, 0.5833, 0.0, 0.75, 0.3333, 0.75, 0.3333, 0.6667, 0.0, 0.6667, 0.0, 0.8333, 0.3333, 0.8333, 0.3333, 0.75, 0.0, 0.75, 0.0, 0.9167, 0.3333, 0.9167, 0.3333, 0.8333, 0.0, 0.8333, 0.5, 1.0, 0.6667, 1.0, 0.6667, 0.9167, 0.5, 0.9167, 0.5, 0.08333, 0.6667, 0.08333, 0.6667, 0.0, 0.5, 0.0, 0.5, 0.1667, 0.6667, 0.1667, 0.6667, 0.08333, 0.5, 0.08333, 0.5, 0.25, 0.6667, 0.25, 0.6667, 0.1667, 0.5, 0.1667, 0.5, 0.3333, 0.6667, 0.3333, 0.6667, 0.25, 0.5, 0.25, 0.5, 0.4167, 0.6667, 0.4167, 0.6667, 0.3333, 0.5, 0.3333, 0.5, 0.5, 0.6667, 0.5, 0.6667, 0.4167, 0.5, 0.4167, 0.5, 0.5833, 0.6667, 0.5833, 0.6667, 0.5, 0.5, 0.5, 0.5, 0.6667, 0.6667, 0.6667, 0.6667, 0.5833, 0.5, 0.5833, 0.5, 0.75, 0.6667, 0.75, 0.6667, 0.6667, 0.5, 0.6667, 0.5, 0.8333, 0.6667, 0.8333, 0.6667, 0.75, 0.5, 0.75, 0.5, 0.9167, 0.6667, 0.9167, 0.6667, 0.8333, 0.5, 0.8333, 0.6667, 1.0, 1.0, 1.0, 1.0, 0.9167, 0.6667, 0.9167, 0.6667, 0.08333, 1.0, 0.08333, 1.0, 0.0, 0.6667, 0.0, 0.6667, 0.1667, 1.0, 0.1667, 1.0, 0.08333, 0.6667, 0.08333, 0.6667, 0.25, 1.0, 0.25, 1.0, 0.1667, 0.6667, 0.1667, 0.6667, 0.3333, 1.0, 0.3333, 1.0, 0.25, 0.6667, 0.25, 0.6667, 0.4167, 1.0, 0.4167, 1.0, 0.3333, 0.6667, 0.3333, 0.6667, 0.5, 1.0, 0.5, 1.0, 0.4167, 0.6667, 0.4167, 0.6667, 0.5833, 1.0, 0.5833, 1.0, 0.5, 0.6667, 0.5, 0.6667, 0.6667, 1.0, 0.6667, 1.0, 0.5833, 0.6667, 0.5833, 0.6667, 0.75, 1.0, 0.75, 1.0, 0.6667, 0.6667, 0.6667, 0.6667, 0.8333, 1.0, 0.8333, 1.0, 0.75, 0.6667, 0.75, 0.6667, 0.9167, 1.0, 0.9167, 1.0, 0.8333, 0.6667, 0.8333, 0.0, 1.0, 0.0, 0.9167, 0.3333, 0.9167, 0.3333, 1.0, 0.0, 0.08333, 0.0, 0.0, 0.3333, 0.0, 0.3333, 0.08333, 0.0, 0.1667, 0.0, 0.08333, 0.3333, 0.08333, 0.3333, 0.1667, 0.0, 0.25, 0.0, 0.1667, 0.3333, 0.1667, 0.3333, 0.25, 0.0, 0.3333, 0.0, 0.25, 0.3333, 0.25, 0.3333, 0.3333, 0.0, 0.4167, 0.0, 0.3333, 0.3333, 0.3333, 0.3333, 0.4167, 0.0, 0.5, 0.0, 0.4167, 0.3333, 0.4167, 0.3333, 0.5, 0.0, 0.5833, 0.0, 0.5, 0.3333, 0.5, 0.3333, 0.5833, 0.0, 0.6667, 0.0, 0.5833, 0.3333, 0.5833, 0.3333, 0.6667, 0.0, 0.75, 0.0, 0.6667, 0.3333, 0.6667, 0.3333, 0.75, 0.0, 0.8333, 0.0, 0.75, 0.3333, 0.75, 0.3333, 0.8333, 0.0, 0.9167, 0.0, 0.8333, 0.3333, 0.8333, 0.3333, 0.9167, 0.5, 1.0, 0.5, 0.9167, 0.6667, 0.9167, 0.6667, 1.0, 0.5, 0.08333, 0.5, 0.0, 0.6667, 0.0, 0.6667, 0.08333, 0.5, 0.1667, 0.5, 0.08333, 0.6667, 0.08333, 0.6667, 0.1667, 0.5, 0.25, 0.5, 0.1667, 0.6667, 0.1667, 0.6667, 0.25, 0.5, 0.3333, 0.5, 0.25, 0.6667, 0.25, 0.6667, 0.3333, 0.5, 0.4167, 0.5, 0.3333, 0.6667, 0.3333, 0.6667, 0.4167, 0.5, 0.5, 0.5, 0.4167, 0.6667, 0.4167, 0.6667, 0.5, 0.5, 0.5833, 0.5, 0.5, 0.6667, 0.5, 0.6667, 0.5833, 0.5, 0.6667, 0.5, 0.5833, 0.6667, 0.5833, 0.6667, 0.6667, 0.5, 0.75, 0.5, 0.6667, 0.6667, 0.6667, 0.6667, 0.75, 0.5, 0.8333, 0.5, 0.75, 0.6667, 0.75, 0.6667, 0.8333, 0.5, 0.9167, 0.5, 0.8333, 0.6667, 0.8333, 0.6667, 0.9167, 0.6667, 1.0, 0.6667, 0.9167, 1.0, 0.9167, 1.0, 1.0, 0.6667, 0.08333, 0.6667, 0.0, 1.0, 0.0, 1.0, 0.08333, 0.6667, 0.1667, 0.6667, 0.08333, 1.0, 0.08333, 1.0, 0.1667, 0.6667, 0.25, 0.6667, 0.1667, 1.0, 0.1667, 1.0, 0.25, 0.6667, 0.3333, 0.6667, 0.25, 1.0, 0.25, 1.0, 0.3333, 0.6667, 0.4167, 0.6667, 0.3333, 1.0, 0.3333, 1.0, 0.4167, 0.6667, 0.5, 0.6667, 0.4167, 1.0, 0.4167, 1.0, 0.5, 0.6667, 0.5833, 0.6667, 0.5, 1.0, 0.5, 1.0, 0.5833, 0.6667, 0.6667, 0.6667, 0.5833, 1.0, 0.5833, 1.0, 0.6667, 0.6667, 0.75, 0.6667, 0.6667, 1.0, 0.6667, 1.0, 0.75, 0.6667, 0.8333, 0.6667, 0.75, 1.0, 0.75, 1.0, 0.8333, 0.6667, 0.9167, 0.6667, 0.8333, 1.0, 0.8333, 1.0, 0.9167, 0.3333, 0.9167, 0.5, 0.9167, 0.5, 0.8333, 0.3333, 0.8333, 0.3333, 0.8333, 0.5, 0.8333, 0.5, 0.75, 0.3333, 0.75, 0.3333, 0.75, 0.5, 0.75, 0.5, 0.6667, 0.3333, 0.6667, 0.3333, 0.6667, 0.5, 0.6667, 0.5, 0.5833, 0.3333, 0.5833, 0.3333, 0.5833, 0.5, 0.5833, 0.5, 0.5, 0.3333, 0.5, 0.3333, 0.5, 0.5, 0.5, 0.5, 0.4167, 0.3333, 0.4167, 0.3333, 0.4167, 0.5, 0.4167, 0.5, 0.3333, 0.3333, 0.3333, 0.3333, 0.3333, 0.5, 0.3333, 0.5, 0.25, 0.3333, 0.25, 0.3333, 0.25, 0.5, 0.25, 0.5, 0.1667, 0.3333, 0.1667, 0.3333, 0.1667, 0.5, 0.1667, 0.5, 0.08333, 0.3333, 0.08333, 0.3333, 0.08333, 0.5, 0.08333, 0.5, 0.0, 0.3333, 0.0, 0.3333, 1.0, 0.5, 1.0, 0.5, 0.9167, 0.3333, 0.9167, 0.3333, 0.9167, 0.3333, 0.8333, 0.5, 0.8333, 0.5, 0.9167, 0.3333, 0.8333, 0.3333, 0.75, 0.5, 0.75, 0.5, 0.8333, 0.3333, 0.75, 0.3333, 0.6667, 0.5, 0.6667, 0.5, 0.75, 0.3333, 0.6667, 0.3333, 0.5833, 0.5, 0.5833, 0.5, 0.6667, 0.3333, 0.5833, 0.3333, 0.5, 0.5, 0.5, 0.5, 0.5833, 0.3333, 0.5, 0.3333, 0.4167, 0.5, 0.4167, 0.5, 0.5, 0.3333, 0.4167, 0.3333, 0.3333, 0.5, 0.3333, 0.5, 0.4167, 0.3333, 0.3333, 0.3333, 0.25, 0.5, 0.25, 0.5, 0.3333, 0.3333, 0.25, 0.3333, 0.1667, 0.5, 0.1667, 0.5, 0.25, 0.3333, 0.1667, 0.3333, 0.08333, 0.5, 0.08333, 0.5, 0.1667, 0.3333, 0.08333, 0.3333, 0.0, 0.5, 0.0, 0.5, 0.08333, 0.3333, 1.0, 0.3333, 0.9167, 0.5, 0.9167, 0.5, 1.0, 1.0, 0.8333, 1.0, 0.5833, 1.0, 0.6667, 1.0, 0.75, 1.0, 0.5833, 1.0, 0.5, 1.0, 0.5833, 1.0, 0.6667, 1.0, 0.5, 1.0, 0.4167, 1.0, 0.5, 1.0, 0.5833, 1.0, 0.9167, 1.0, 0.5, 1.0, 0.5833, 1.0, 0.8333, 1.0, 0.5, 1.0, 0.4167, 1.0, 0.5, 1.0, 0.5833, 1.0, 0.4167, 1.0, 0.3333, 1.0, 0.4167, 1.0, 0.5, 1.0, 1.0, 1.0, 0.08333, 1.0, 0.5, 1.0, 0.9167, 1.0, 0.08333, 1.0, 0.1667, 1.0, 0.4167, 1.0, 0.5, 1.0, 0.1667, 1.0, 0.25, 1.0, 0.3333, 1.0, 0.4167, 1.0, 0.75, 1.0, 0.6667, 1.0, 0.5833, 1.0, 0.8333, 1.0, 0.6667, 1.0, 0.5833, 1.0, 0.5, 1.0, 0.5833, 1.0, 0.5833, 1.0, 0.5, 1.0, 0.4167, 1.0, 0.5, 1.0, 0.8333, 1.0, 0.5833, 1.0, 0.5, 1.0, 0.9167, 1.0, 0.5833, 1.0, 0.5, 1.0, 0.4167, 1.0, 0.5, 1.0, 0.5, 1.0, 0.4167, 1.0, 0.3333, 1.0, 0.4167, 1.0, 0.9167, 1.0, 0.5, 1.0, 0.08333, 1.0, 1.0, 1.0, 0.5, 1.0, 0.4167, 1.0, 0.1667, 1.0, 0.08333, 1.0, 0.4167, 1.0, 0.3333, 1.0, 0.25, 1.0, 0.1667, 1.0, 1.0, 0.9375, 1.0, 0.9375, 0.5, 1.0, 0.5])
me_nurbspath_001.auto_texspace = False
me_nurbspath_001.update()
arm_armature = bpy.data.armatures.new('Armature')  # bones are not reproduced

# ---- objects
ob_nurbspath = bpy.data.objects.new('NurbsPath', me_nurbspath_001)
ob_armature = bpy.data.objects.new('Armature', arm_armature)

# ---- transforms, parenting, visibility, modifiers, constraints
ob_nurbspath.location = (0.0, 3.578, 3.969)
ob_nurbspath.rotation_euler = (0.0, -0.0, 1.571)
ob_armature.location = (0.0, 0.0, 0.9883)
ob_armature.show_in_front = True

# ---- collection membership
col_collection.objects.link(ob_nurbspath)
col_collection.objects.link(ob_armature)

# ---- scene / render settings (as saved in the file)
scene.frame_start = 1; scene.frame_end = 250; scene.frame_set(1)
scene.render.engine = 'BLENDER_EEVEE_NEXT'
scene.eevee.ray_tracing_options.trace_max_roughness = 0.0
bpy.context.view_layer.update()

# ---- added for rendering (the .blend has no active camera and no usable light): camera, sun
cam_auto = bpy.data.cameras.new('AutoCamera')
cam_auto.lens = 50.0
cam_auto.sensor_width = 36.0
cam_auto.clip_end = 1000.0
ob_auto_camera = bpy.data.objects.new('AutoCamera', cam_auto)
scene.collection.objects.link(ob_auto_camera)
ob_auto_camera.location = (18.8982, -22.6779, 16.5466)
ob_auto_camera.rotation_euler = (1.09748, -7.21219e-08, 0.694738)
scene.camera = ob_auto_camera
light_auto_sun = bpy.data.lights.new('AutoSun', 'SUN')
light_auto_sun.energy = 3.0
light_auto_sun.angle = 0.0523599
ob_auto_sun = bpy.data.objects.new('AutoSun', light_auto_sun)
scene.collection.objects.link(ob_auto_sun)
ob_auto_sun.rotation_euler = (0.872665, 0.174533, 0.523599)
bpy.context.view_layer.update()
